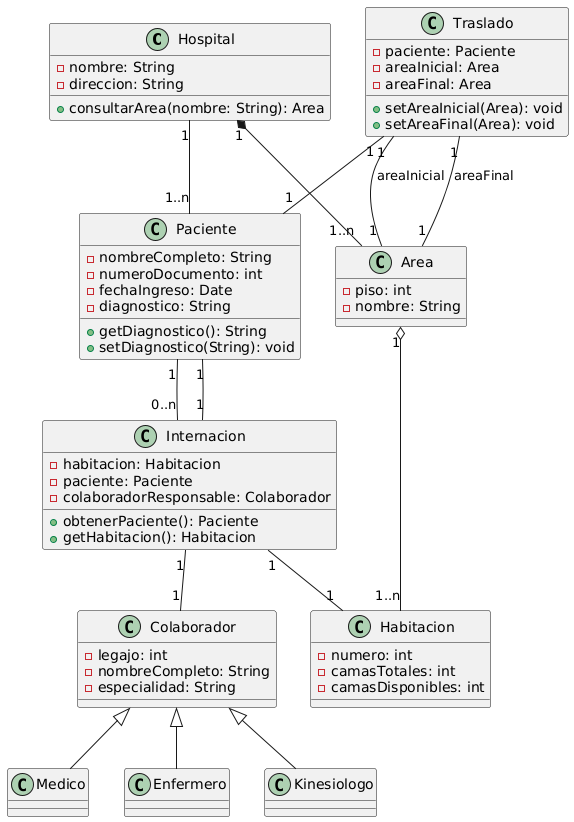

The diagram above was rendered by PlantUML. Its source (embedded in the PNG):
@startuml
class Hospital {
  - nombre: String
  - direccion: String
  + consultarArea(nombre: String): Area
}

class Area {
  - piso: int
  - nombre: String
}

class Habitacion {
  - numero: int
  - camasTotales: int
  - camasDisponibles: int
}

class Paciente {
  - nombreCompleto: String
  - numeroDocumento: int
  - fechaIngreso: Date
  - diagnostico: String
  + getDiagnostico(): String
  + setDiagnostico(String): void
}

class Internacion {
  - habitacion: Habitacion
  - paciente: Paciente
  - colaboradorResponsable: Colaborador
  + obtenerPaciente(): Paciente
  + getHabitacion(): Habitacion
}

class Traslado {
  - paciente: Paciente
  - areaInicial: Area
  - areaFinal: Area
  + setAreaInicial(Area): void
  + setAreaFinal(Area): void
}

class Colaborador {
  - legajo: int
  - nombreCompleto: String
  - especialidad: String
}

class Medico
class Enfermero
class Kinesiologo

' Relaciones
Hospital "1" *-- "1..n" Area
Area "1" o-- "1..n" Habitacion
Hospital "1" -- "1..n" Paciente
Paciente "1" -- "0..n" Internacion
Colaborador <|-- Medico
Colaborador <|-- Enfermero
Colaborador <|-- Kinesiologo
Internacion "1" -- "1" Paciente
Internacion "1" -- "1" Colaborador
Internacion "1" -- "1" Habitacion
Traslado "1" -- "1" Paciente
Traslado "1" -- "1" Area : areaInicial
Traslado "1" -- "1" Area : areaFinal
@enduml